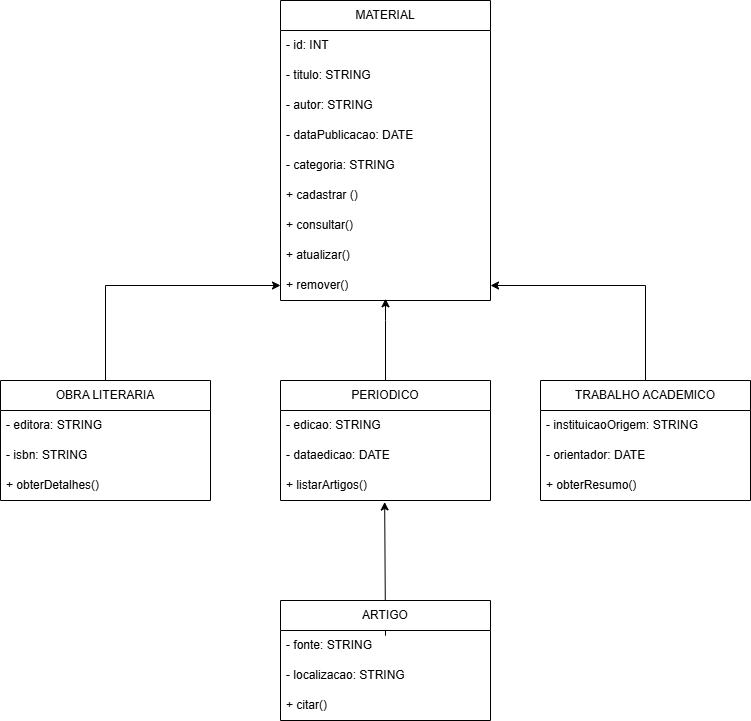

The diagram above was exported from draw.io. Its source (the exported page's mxGraphModel, read from the mxfile embedded in the PNG):
<mxGraphModel dx="3500" dy="3026" grid="1" gridSize="10" guides="1" tooltips="1" connect="1" arrows="1" fold="1" page="1" pageScale="1" pageWidth="827" pageHeight="1169" math="0" shadow="0">
  <root>
    <mxCell id="7Qc7wTZZNBvBW2gyNUsD-0" />
    <mxCell id="7Qc7wTZZNBvBW2gyNUsD-1" parent="7Qc7wTZZNBvBW2gyNUsD-0" />
    <mxCell id="7Qc7wTZZNBvBW2gyNUsD-18" value="MATERIAL" style="swimlane;fontStyle=0;childLayout=stackLayout;horizontal=1;startSize=30;horizontalStack=0;resizeParent=1;resizeParentMax=0;resizeLast=0;collapsible=1;marginBottom=0;whiteSpace=wrap;html=1;" vertex="1" parent="7Qc7wTZZNBvBW2gyNUsD-1">
      <mxGeometry x="660" y="-680" width="210" height="300" as="geometry" />
    </mxCell>
    <mxCell id="7Qc7wTZZNBvBW2gyNUsD-19" value="- id: INT" style="text;strokeColor=none;fillColor=none;align=left;verticalAlign=middle;spacingLeft=4;spacingRight=4;overflow=hidden;points=[[0,0.5],[1,0.5]];portConstraint=eastwest;rotatable=0;whiteSpace=wrap;html=1;" vertex="1" parent="7Qc7wTZZNBvBW2gyNUsD-18">
      <mxGeometry y="30" width="210" height="30" as="geometry" />
    </mxCell>
    <mxCell id="7Qc7wTZZNBvBW2gyNUsD-20" value="- titulo: STRING" style="text;strokeColor=none;fillColor=none;align=left;verticalAlign=middle;spacingLeft=4;spacingRight=4;overflow=hidden;points=[[0,0.5],[1,0.5]];portConstraint=eastwest;rotatable=0;whiteSpace=wrap;html=1;" vertex="1" parent="7Qc7wTZZNBvBW2gyNUsD-18">
      <mxGeometry y="60" width="210" height="30" as="geometry" />
    </mxCell>
    <mxCell id="7Qc7wTZZNBvBW2gyNUsD-21" value="- autor: STRING" style="text;strokeColor=none;fillColor=none;align=left;verticalAlign=middle;spacingLeft=4;spacingRight=4;overflow=hidden;points=[[0,0.5],[1,0.5]];portConstraint=eastwest;rotatable=0;whiteSpace=wrap;html=1;" vertex="1" parent="7Qc7wTZZNBvBW2gyNUsD-18">
      <mxGeometry y="90" width="210" height="30" as="geometry" />
    </mxCell>
    <mxCell id="7Qc7wTZZNBvBW2gyNUsD-22" value="- dataPublicacao: DATE" style="text;strokeColor=none;fillColor=none;align=left;verticalAlign=middle;spacingLeft=4;spacingRight=4;overflow=hidden;points=[[0,0.5],[1,0.5]];portConstraint=eastwest;rotatable=0;whiteSpace=wrap;html=1;" vertex="1" parent="7Qc7wTZZNBvBW2gyNUsD-18">
      <mxGeometry y="120" width="210" height="30" as="geometry" />
    </mxCell>
    <mxCell id="7Qc7wTZZNBvBW2gyNUsD-23" value="- categoria: STRING" style="text;strokeColor=none;fillColor=none;align=left;verticalAlign=middle;spacingLeft=4;spacingRight=4;overflow=hidden;points=[[0,0.5],[1,0.5]];portConstraint=eastwest;rotatable=0;whiteSpace=wrap;html=1;" vertex="1" parent="7Qc7wTZZNBvBW2gyNUsD-18">
      <mxGeometry y="150" width="210" height="30" as="geometry" />
    </mxCell>
    <mxCell id="7Qc7wTZZNBvBW2gyNUsD-24" value="+ cadastrar ()" style="text;strokeColor=none;fillColor=none;align=left;verticalAlign=middle;spacingLeft=4;spacingRight=4;overflow=hidden;points=[[0,0.5],[1,0.5]];portConstraint=eastwest;rotatable=0;whiteSpace=wrap;html=1;" vertex="1" parent="7Qc7wTZZNBvBW2gyNUsD-18">
      <mxGeometry y="180" width="210" height="30" as="geometry" />
    </mxCell>
    <mxCell id="7Qc7wTZZNBvBW2gyNUsD-25" value="+ consultar()" style="text;strokeColor=none;fillColor=none;align=left;verticalAlign=middle;spacingLeft=4;spacingRight=4;overflow=hidden;points=[[0,0.5],[1,0.5]];portConstraint=eastwest;rotatable=0;whiteSpace=wrap;html=1;" vertex="1" parent="7Qc7wTZZNBvBW2gyNUsD-18">
      <mxGeometry y="210" width="210" height="30" as="geometry" />
    </mxCell>
    <mxCell id="wnbt-4ganb81EkEXdJMt-2" value="+ atualizar()" style="text;strokeColor=none;fillColor=none;align=left;verticalAlign=middle;spacingLeft=4;spacingRight=4;overflow=hidden;points=[[0,0.5],[1,0.5]];portConstraint=eastwest;rotatable=0;whiteSpace=wrap;html=1;" vertex="1" parent="7Qc7wTZZNBvBW2gyNUsD-18">
      <mxGeometry y="240" width="210" height="30" as="geometry" />
    </mxCell>
    <mxCell id="wnbt-4ganb81EkEXdJMt-1" value="+ remover()" style="text;strokeColor=none;fillColor=none;align=left;verticalAlign=middle;spacingLeft=4;spacingRight=4;overflow=hidden;points=[[0,0.5],[1,0.5]];portConstraint=eastwest;rotatable=0;whiteSpace=wrap;html=1;" vertex="1" parent="7Qc7wTZZNBvBW2gyNUsD-18">
      <mxGeometry y="270" width="210" height="30" as="geometry" />
    </mxCell>
    <mxCell id="wnbt-4ganb81EkEXdJMt-27" style="edgeStyle=orthogonalEdgeStyle;rounded=0;orthogonalLoop=1;jettySize=auto;html=1;entryX=0;entryY=0.5;entryDx=0;entryDy=0;" edge="1" parent="7Qc7wTZZNBvBW2gyNUsD-1" source="wnbt-4ganb81EkEXdJMt-3" target="wnbt-4ganb81EkEXdJMt-1">
      <mxGeometry relative="1" as="geometry" />
    </mxCell>
    <mxCell id="wnbt-4ganb81EkEXdJMt-3" value="OBRA LITERARIA" style="swimlane;fontStyle=0;childLayout=stackLayout;horizontal=1;startSize=30;horizontalStack=0;resizeParent=1;resizeParentMax=0;resizeLast=0;collapsible=1;marginBottom=0;whiteSpace=wrap;html=1;" vertex="1" parent="7Qc7wTZZNBvBW2gyNUsD-1">
      <mxGeometry x="380" y="-300" width="210" height="120" as="geometry" />
    </mxCell>
    <mxCell id="wnbt-4ganb81EkEXdJMt-4" value="- editora: STRING" style="text;strokeColor=none;fillColor=none;align=left;verticalAlign=middle;spacingLeft=4;spacingRight=4;overflow=hidden;points=[[0,0.5],[1,0.5]];portConstraint=eastwest;rotatable=0;whiteSpace=wrap;html=1;" vertex="1" parent="wnbt-4ganb81EkEXdJMt-3">
      <mxGeometry y="30" width="210" height="30" as="geometry" />
    </mxCell>
    <mxCell id="wnbt-4ganb81EkEXdJMt-5" value="- isbn: STRING" style="text;strokeColor=none;fillColor=none;align=left;verticalAlign=middle;spacingLeft=4;spacingRight=4;overflow=hidden;points=[[0,0.5],[1,0.5]];portConstraint=eastwest;rotatable=0;whiteSpace=wrap;html=1;" vertex="1" parent="wnbt-4ganb81EkEXdJMt-3">
      <mxGeometry y="60" width="210" height="30" as="geometry" />
    </mxCell>
    <mxCell id="wnbt-4ganb81EkEXdJMt-12" value="+ obterDetalhes()" style="text;strokeColor=none;fillColor=none;align=left;verticalAlign=middle;spacingLeft=4;spacingRight=4;overflow=hidden;points=[[0,0.5],[1,0.5]];portConstraint=eastwest;rotatable=0;whiteSpace=wrap;html=1;" vertex="1" parent="wnbt-4ganb81EkEXdJMt-3">
      <mxGeometry y="90" width="210" height="30" as="geometry" />
    </mxCell>
    <mxCell id="wnbt-4ganb81EkEXdJMt-13" value="PERIODICO" style="swimlane;fontStyle=0;childLayout=stackLayout;horizontal=1;startSize=30;horizontalStack=0;resizeParent=1;resizeParentMax=0;resizeLast=0;collapsible=1;marginBottom=0;whiteSpace=wrap;html=1;" vertex="1" parent="7Qc7wTZZNBvBW2gyNUsD-1">
      <mxGeometry x="660" y="-300" width="210" height="120" as="geometry" />
    </mxCell>
    <mxCell id="wnbt-4ganb81EkEXdJMt-14" value="- edicao: STRING" style="text;strokeColor=none;fillColor=none;align=left;verticalAlign=middle;spacingLeft=4;spacingRight=4;overflow=hidden;points=[[0,0.5],[1,0.5]];portConstraint=eastwest;rotatable=0;whiteSpace=wrap;html=1;" vertex="1" parent="wnbt-4ganb81EkEXdJMt-13">
      <mxGeometry y="30" width="210" height="30" as="geometry" />
    </mxCell>
    <mxCell id="wnbt-4ganb81EkEXdJMt-15" value="- dataedicao: DATE" style="text;strokeColor=none;fillColor=none;align=left;verticalAlign=middle;spacingLeft=4;spacingRight=4;overflow=hidden;points=[[0,0.5],[1,0.5]];portConstraint=eastwest;rotatable=0;whiteSpace=wrap;html=1;" vertex="1" parent="wnbt-4ganb81EkEXdJMt-13">
      <mxGeometry y="60" width="210" height="30" as="geometry" />
    </mxCell>
    <mxCell id="wnbt-4ganb81EkEXdJMt-16" value="+ listarArtigos()" style="text;strokeColor=none;fillColor=none;align=left;verticalAlign=middle;spacingLeft=4;spacingRight=4;overflow=hidden;points=[[0,0.5],[1,0.5]];portConstraint=eastwest;rotatable=0;whiteSpace=wrap;html=1;" vertex="1" parent="wnbt-4ganb81EkEXdJMt-13">
      <mxGeometry y="90" width="210" height="30" as="geometry" />
    </mxCell>
    <mxCell id="wnbt-4ganb81EkEXdJMt-28" style="edgeStyle=orthogonalEdgeStyle;rounded=0;orthogonalLoop=1;jettySize=auto;html=1;entryX=1;entryY=0.5;entryDx=0;entryDy=0;" edge="1" parent="7Qc7wTZZNBvBW2gyNUsD-1" source="wnbt-4ganb81EkEXdJMt-17" target="wnbt-4ganb81EkEXdJMt-1">
      <mxGeometry relative="1" as="geometry" />
    </mxCell>
    <mxCell id="wnbt-4ganb81EkEXdJMt-17" value="TRABALHO ACADEMICO" style="swimlane;fontStyle=0;childLayout=stackLayout;horizontal=1;startSize=30;horizontalStack=0;resizeParent=1;resizeParentMax=0;resizeLast=0;collapsible=1;marginBottom=0;whiteSpace=wrap;html=1;" vertex="1" parent="7Qc7wTZZNBvBW2gyNUsD-1">
      <mxGeometry x="920" y="-300" width="210" height="120" as="geometry" />
    </mxCell>
    <mxCell id="wnbt-4ganb81EkEXdJMt-18" value="- instituicaoOrigem: STRING" style="text;strokeColor=none;fillColor=none;align=left;verticalAlign=middle;spacingLeft=4;spacingRight=4;overflow=hidden;points=[[0,0.5],[1,0.5]];portConstraint=eastwest;rotatable=0;whiteSpace=wrap;html=1;" vertex="1" parent="wnbt-4ganb81EkEXdJMt-17">
      <mxGeometry y="30" width="210" height="30" as="geometry" />
    </mxCell>
    <mxCell id="wnbt-4ganb81EkEXdJMt-19" value="- orientador: DATE" style="text;strokeColor=none;fillColor=none;align=left;verticalAlign=middle;spacingLeft=4;spacingRight=4;overflow=hidden;points=[[0,0.5],[1,0.5]];portConstraint=eastwest;rotatable=0;whiteSpace=wrap;html=1;" vertex="1" parent="wnbt-4ganb81EkEXdJMt-17">
      <mxGeometry y="60" width="210" height="30" as="geometry" />
    </mxCell>
    <mxCell id="wnbt-4ganb81EkEXdJMt-20" value="+ obterResumo()" style="text;strokeColor=none;fillColor=none;align=left;verticalAlign=middle;spacingLeft=4;spacingRight=4;overflow=hidden;points=[[0,0.5],[1,0.5]];portConstraint=eastwest;rotatable=0;whiteSpace=wrap;html=1;" vertex="1" parent="wnbt-4ganb81EkEXdJMt-17">
      <mxGeometry y="90" width="210" height="30" as="geometry" />
    </mxCell>
    <mxCell id="wnbt-4ganb81EkEXdJMt-25" style="edgeStyle=orthogonalEdgeStyle;rounded=0;orthogonalLoop=1;jettySize=auto;html=1;exitX=0.5;exitY=0;exitDx=0;exitDy=0;entryX=0.496;entryY=1.05;entryDx=0;entryDy=0;entryPerimeter=0;" edge="1" parent="7Qc7wTZZNBvBW2gyNUsD-1" source="wnbt-4ganb81EkEXdJMt-21" target="wnbt-4ganb81EkEXdJMt-16">
      <mxGeometry relative="1" as="geometry">
        <mxPoint x="764.7777777777778" y="-150" as="targetPoint" />
        <Array as="points">
          <mxPoint x="765" y="-45" />
          <mxPoint x="764" y="-45" />
        </Array>
      </mxGeometry>
    </mxCell>
    <mxCell id="wnbt-4ganb81EkEXdJMt-21" value="ARTIGO" style="swimlane;fontStyle=0;childLayout=stackLayout;horizontal=1;startSize=30;horizontalStack=0;resizeParent=1;resizeParentMax=0;resizeLast=0;collapsible=1;marginBottom=0;whiteSpace=wrap;html=1;" vertex="1" parent="7Qc7wTZZNBvBW2gyNUsD-1">
      <mxGeometry x="660" y="-80" width="210" height="120" as="geometry" />
    </mxCell>
    <mxCell id="wnbt-4ganb81EkEXdJMt-22" value="- fonte: STRING" style="text;strokeColor=none;fillColor=none;align=left;verticalAlign=middle;spacingLeft=4;spacingRight=4;overflow=hidden;points=[[0,0.5],[1,0.5]];portConstraint=eastwest;rotatable=0;whiteSpace=wrap;html=1;" vertex="1" parent="wnbt-4ganb81EkEXdJMt-21">
      <mxGeometry y="30" width="210" height="30" as="geometry" />
    </mxCell>
    <mxCell id="wnbt-4ganb81EkEXdJMt-23" value="- localizacao: STRING" style="text;strokeColor=none;fillColor=none;align=left;verticalAlign=middle;spacingLeft=4;spacingRight=4;overflow=hidden;points=[[0,0.5],[1,0.5]];portConstraint=eastwest;rotatable=0;whiteSpace=wrap;html=1;" vertex="1" parent="wnbt-4ganb81EkEXdJMt-21">
      <mxGeometry y="60" width="210" height="30" as="geometry" />
    </mxCell>
    <mxCell id="wnbt-4ganb81EkEXdJMt-24" value="+ citar()" style="text;strokeColor=none;fillColor=none;align=left;verticalAlign=middle;spacingLeft=4;spacingRight=4;overflow=hidden;points=[[0,0.5],[1,0.5]];portConstraint=eastwest;rotatable=0;whiteSpace=wrap;html=1;" vertex="1" parent="wnbt-4ganb81EkEXdJMt-21">
      <mxGeometry y="90" width="210" height="30" as="geometry" />
    </mxCell>
    <mxCell id="wnbt-4ganb81EkEXdJMt-26" style="edgeStyle=orthogonalEdgeStyle;rounded=0;orthogonalLoop=1;jettySize=auto;html=1;entryX=0.5;entryY=0.943;entryDx=0;entryDy=0;entryPerimeter=0;" edge="1" parent="7Qc7wTZZNBvBW2gyNUsD-1" source="wnbt-4ganb81EkEXdJMt-13" target="wnbt-4ganb81EkEXdJMt-1">
      <mxGeometry relative="1" as="geometry">
        <Array as="points">
          <mxPoint x="765" y="-360" />
          <mxPoint x="765" y="-360" />
        </Array>
      </mxGeometry>
    </mxCell>
  </root>
</mxGraphModel>